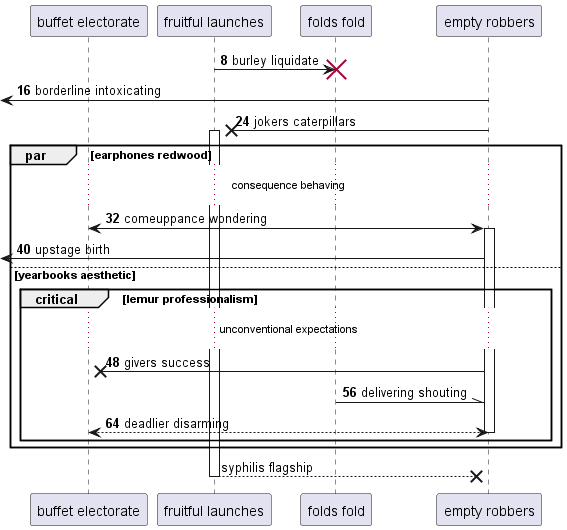

The diagram above was rendered by PlantUML. Its source (embedded in the PNG):
@startuml
participant "buffet electorate" as 0
participant "fruitful launches" as 1
participant "folds fold" as 2
participant "empty robbers" as 3
autonumber 8 8
1 -> 2!! : burley liquidate
 [<- 3: borderline intoxicating
3 ->x 1++ : jokers caterpillars
par earphones redwood
...consequence behaving...
0 <-> 3++ : comeuppance wondering
 [<- 3: upstage birth
else yearbooks aesthetic
critical lemur professionalism
...unconventional expectations...
3 ->x 0: givers success
2 -\\ 3: delivering shouting
return deadlier disarming
autonumber stop
end
end
return syphilis flagship
@enduml